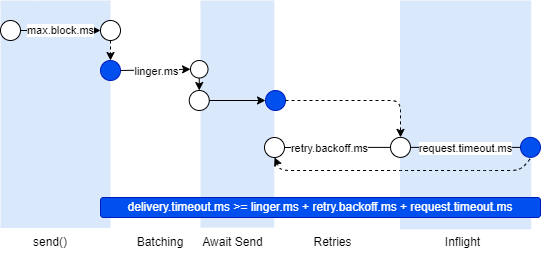

The diagram above was exported from draw.io. Its source (the exported page's mxGraphModel, read from the mxfile embedded in the PNG):
<mxGraphModel dx="660" dy="985" grid="1" gridSize="10" guides="1" tooltips="1" connect="1" arrows="1" fold="1" page="1" pageScale="1" pageWidth="583" pageHeight="413" math="0" shadow="0">
  <root>
    <mxCell id="0" />
    <mxCell id="1" parent="0" />
    <mxCell id="yK_VRj1aQTpyIVC20Mtx-4" value="" style="rounded=0;whiteSpace=wrap;html=1;rotation=90;fillColor=#dae8fc;strokeColor=none;dashed=1;dashPattern=1 4;" vertex="1" parent="1">
      <mxGeometry x="-58.75" y="68.75" width="227.5" height="110" as="geometry" />
    </mxCell>
    <mxCell id="yK_VRj1aQTpyIVC20Mtx-6" value="" style="ellipse;whiteSpace=wrap;html=1;aspect=fixed;" vertex="1" parent="1">
      <mxGeometry y="30" width="20" height="20" as="geometry" />
    </mxCell>
    <mxCell id="yK_VRj1aQTpyIVC20Mtx-8" value="max.block.ms" style="endArrow=classic;html=1;rounded=0;exitX=1;exitY=0.5;exitDx=0;exitDy=0;entryX=0;entryY=0.5;entryDx=0;entryDy=0;" edge="1" parent="1" source="yK_VRj1aQTpyIVC20Mtx-6" target="yK_VRj1aQTpyIVC20Mtx-7">
      <mxGeometry width="50" height="50" relative="1" as="geometry">
        <mxPoint x="260" y="410" as="sourcePoint" />
        <mxPoint x="310" y="360" as="targetPoint" />
      </mxGeometry>
    </mxCell>
    <mxCell id="yK_VRj1aQTpyIVC20Mtx-7" value="" style="ellipse;whiteSpace=wrap;html=1;aspect=fixed;" vertex="1" parent="1">
      <mxGeometry x="100" y="30" width="20" height="20" as="geometry" />
    </mxCell>
    <mxCell id="yK_VRj1aQTpyIVC20Mtx-18" value="" style="ellipse;whiteSpace=wrap;html=1;aspect=fixed;fillColor=#0050ef;strokeColor=#001DBC;fontColor=#ffffff;" vertex="1" parent="1">
      <mxGeometry x="100" y="70" width="20" height="20" as="geometry" />
    </mxCell>
    <mxCell id="yK_VRj1aQTpyIVC20Mtx-19" value="" style="endArrow=classic;html=1;exitX=0.5;exitY=1;exitDx=0;exitDy=0;entryX=0.5;entryY=0;entryDx=0;entryDy=0;dashed=1;rounded=1;" edge="1" parent="1" source="yK_VRj1aQTpyIVC20Mtx-7" target="yK_VRj1aQTpyIVC20Mtx-18">
      <mxGeometry width="50" height="50" relative="1" as="geometry">
        <mxPoint x="280" y="430" as="sourcePoint" />
        <mxPoint x="330" y="380" as="targetPoint" />
      </mxGeometry>
    </mxCell>
    <mxCell id="yK_VRj1aQTpyIVC20Mtx-20" value="" style="endArrow=classic;html=1;rounded=0;exitX=1;exitY=0.5;exitDx=0;exitDy=0;entryX=0;entryY=0.5;entryDx=0;entryDy=0;" edge="1" parent="1" source="yK_VRj1aQTpyIVC20Mtx-18" target="yK_VRj1aQTpyIVC20Mtx-17">
      <mxGeometry width="50" height="50" relative="1" as="geometry">
        <mxPoint x="280" y="430" as="sourcePoint" />
        <mxPoint x="330" y="380" as="targetPoint" />
      </mxGeometry>
    </mxCell>
    <mxCell id="yK_VRj1aQTpyIVC20Mtx-21" value="linger.ms&lt;br&gt;" style="edgeLabel;html=1;align=center;verticalAlign=middle;resizable=0;points=[];" vertex="1" connectable="0" parent="yK_VRj1aQTpyIVC20Mtx-20">
      <mxGeometry x="0.0347" y="-1" relative="1" as="geometry">
        <mxPoint as="offset" />
      </mxGeometry>
    </mxCell>
    <mxCell id="yK_VRj1aQTpyIVC20Mtx-31" value="send()" style="text;html=1;strokeColor=none;fillColor=none;align=center;verticalAlign=middle;whiteSpace=wrap;rounded=0;" vertex="1" parent="1">
      <mxGeometry x="20" y="237" width="60" height="30" as="geometry" />
    </mxCell>
    <mxCell id="yK_VRj1aQTpyIVC20Mtx-32" value="Batching" style="text;html=1;strokeColor=none;fillColor=none;align=center;verticalAlign=middle;whiteSpace=wrap;rounded=0;" vertex="1" parent="1">
      <mxGeometry x="130" y="237" width="60" height="30" as="geometry" />
    </mxCell>
    <mxCell id="yK_VRj1aQTpyIVC20Mtx-33" value="" style="rounded=0;whiteSpace=wrap;html=1;rotation=90;fillColor=#dae8fc;strokeColor=none;dashed=1;dashPattern=1 4;" vertex="1" parent="1">
      <mxGeometry x="123.32" y="86.69" width="227.12" height="73.75" as="geometry" />
    </mxCell>
    <mxCell id="yK_VRj1aQTpyIVC20Mtx-17" value="" style="ellipse;whiteSpace=wrap;html=1;aspect=fixed;" vertex="1" parent="1">
      <mxGeometry x="190" y="70" width="17.5" height="17.5" as="geometry" />
    </mxCell>
    <mxCell id="yK_VRj1aQTpyIVC20Mtx-24" value="" style="ellipse;whiteSpace=wrap;html=1;aspect=fixed;" vertex="1" parent="1">
      <mxGeometry x="188.75" y="100" width="20" height="20" as="geometry" />
    </mxCell>
    <mxCell id="yK_VRj1aQTpyIVC20Mtx-34" value="Await Send" style="text;html=1;strokeColor=none;fillColor=none;align=center;verticalAlign=middle;whiteSpace=wrap;rounded=0;" vertex="1" parent="1">
      <mxGeometry x="200" y="237" width="65" height="30" as="geometry" />
    </mxCell>
    <mxCell id="yK_VRj1aQTpyIVC20Mtx-25" value="" style="endArrow=classic;html=1;rounded=0;exitX=0.5;exitY=1;exitDx=0;exitDy=0;" edge="1" parent="1" source="yK_VRj1aQTpyIVC20Mtx-17" target="yK_VRj1aQTpyIVC20Mtx-24">
      <mxGeometry width="50" height="50" relative="1" as="geometry">
        <mxPoint x="280" y="430" as="sourcePoint" />
        <mxPoint x="330" y="380" as="targetPoint" />
      </mxGeometry>
    </mxCell>
    <mxCell id="yK_VRj1aQTpyIVC20Mtx-36" value="" style="ellipse;whiteSpace=wrap;html=1;aspect=fixed;fillColor=#0050ef;fontColor=#ffffff;strokeColor=#001DBC;" vertex="1" parent="1">
      <mxGeometry x="265" y="100" width="20" height="20" as="geometry" />
    </mxCell>
    <mxCell id="yK_VRj1aQTpyIVC20Mtx-39" value="" style="endArrow=classic;html=1;rounded=0;exitX=1;exitY=0.5;exitDx=0;exitDy=0;entryX=0;entryY=0.5;entryDx=0;entryDy=0;" edge="1" parent="1" source="yK_VRj1aQTpyIVC20Mtx-24" target="yK_VRj1aQTpyIVC20Mtx-36">
      <mxGeometry width="50" height="50" relative="1" as="geometry">
        <mxPoint x="280" y="430" as="sourcePoint" />
        <mxPoint x="330" y="380" as="targetPoint" />
      </mxGeometry>
    </mxCell>
    <mxCell id="yK_VRj1aQTpyIVC20Mtx-40" value="Retries" style="text;html=1;strokeColor=none;fillColor=none;align=center;verticalAlign=middle;whiteSpace=wrap;rounded=0;" vertex="1" parent="1">
      <mxGeometry x="300.13" y="237" width="65" height="30" as="geometry" />
    </mxCell>
    <mxCell id="yK_VRj1aQTpyIVC20Mtx-41" value="Inflight" style="text;html=1;strokeColor=none;fillColor=none;align=center;verticalAlign=middle;whiteSpace=wrap;rounded=0;" vertex="1" parent="1">
      <mxGeometry x="430" y="237" width="65" height="30" as="geometry" />
    </mxCell>
    <mxCell id="yK_VRj1aQTpyIVC20Mtx-42" value="" style="rounded=0;whiteSpace=wrap;html=1;rotation=90;fillColor=#dae8fc;strokeColor=none;dashed=1;dashPattern=1 4;" vertex="1" parent="1">
      <mxGeometry x="350.7" y="58.81" width="228.87" height="131.25" as="geometry" />
    </mxCell>
    <mxCell id="yK_VRj1aQTpyIVC20Mtx-22" value="" style="ellipse;whiteSpace=wrap;html=1;aspect=fixed;" vertex="1" parent="1">
      <mxGeometry x="264" y="147" width="20" height="20" as="geometry" />
    </mxCell>
    <mxCell id="yK_VRj1aQTpyIVC20Mtx-43" value="" style="ellipse;whiteSpace=wrap;html=1;aspect=fixed;" vertex="1" parent="1">
      <mxGeometry x="390" y="146.88" width="20" height="20" as="geometry" />
    </mxCell>
    <mxCell id="yK_VRj1aQTpyIVC20Mtx-44" value="" style="ellipse;whiteSpace=wrap;html=1;aspect=fixed;fillColor=#0050ef;fontColor=#ffffff;strokeColor=#001DBC;" vertex="1" parent="1">
      <mxGeometry x="520" y="146.88" width="20" height="20" as="geometry" />
    </mxCell>
    <mxCell id="yK_VRj1aQTpyIVC20Mtx-45" value="" style="endArrow=classic;html=1;rounded=1;exitX=1;exitY=0.5;exitDx=0;exitDy=0;entryX=0.5;entryY=0;entryDx=0;entryDy=0;dashed=1;" edge="1" parent="1" source="yK_VRj1aQTpyIVC20Mtx-36" target="yK_VRj1aQTpyIVC20Mtx-43">
      <mxGeometry width="50" height="50" relative="1" as="geometry">
        <mxPoint x="280" y="430" as="sourcePoint" />
        <mxPoint x="330" y="380" as="targetPoint" />
        <Array as="points">
          <mxPoint x="400" y="110" />
        </Array>
      </mxGeometry>
    </mxCell>
    <mxCell id="yK_VRj1aQTpyIVC20Mtx-49" value="" style="endArrow=none;html=1;rounded=0;exitX=0;exitY=0.5;exitDx=0;exitDy=0;entryX=1;entryY=0.5;entryDx=0;entryDy=0;endFill=0;" edge="1" parent="1" source="yK_VRj1aQTpyIVC20Mtx-44" target="yK_VRj1aQTpyIVC20Mtx-43">
      <mxGeometry width="50" height="50" relative="1" as="geometry">
        <mxPoint x="280" y="430" as="sourcePoint" />
        <mxPoint x="330" y="380" as="targetPoint" />
      </mxGeometry>
    </mxCell>
    <mxCell id="yK_VRj1aQTpyIVC20Mtx-50" value="request.timeout.ms" style="edgeLabel;html=1;align=center;verticalAlign=middle;resizable=0;points=[];" vertex="1" connectable="0" parent="yK_VRj1aQTpyIVC20Mtx-49">
      <mxGeometry x="0.0152" y="1" relative="1" as="geometry">
        <mxPoint as="offset" />
      </mxGeometry>
    </mxCell>
    <mxCell id="yK_VRj1aQTpyIVC20Mtx-51" value="" style="endArrow=none;html=1;rounded=0;exitX=1;exitY=0.5;exitDx=0;exitDy=0;entryX=0;entryY=0.5;entryDx=0;entryDy=0;endFill=0;" edge="1" parent="1" source="yK_VRj1aQTpyIVC20Mtx-22" target="yK_VRj1aQTpyIVC20Mtx-43">
      <mxGeometry width="50" height="50" relative="1" as="geometry">
        <mxPoint x="280" y="430" as="sourcePoint" />
        <mxPoint x="330" y="380" as="targetPoint" />
      </mxGeometry>
    </mxCell>
    <mxCell id="yK_VRj1aQTpyIVC20Mtx-52" value="retry.backoff.ms" style="edgeLabel;html=1;align=center;verticalAlign=middle;resizable=0;points=[];" vertex="1" connectable="0" parent="yK_VRj1aQTpyIVC20Mtx-51">
      <mxGeometry x="-0.1636" y="-1" relative="1" as="geometry">
        <mxPoint as="offset" />
      </mxGeometry>
    </mxCell>
    <mxCell id="yK_VRj1aQTpyIVC20Mtx-53" value="" style="endArrow=classic;html=1;rounded=1;exitX=0.693;exitY=0.01;exitDx=0;exitDy=0;exitPerimeter=0;entryX=0.5;entryY=1;entryDx=0;entryDy=0;dashed=1;" edge="1" parent="1" source="yK_VRj1aQTpyIVC20Mtx-42" target="yK_VRj1aQTpyIVC20Mtx-22">
      <mxGeometry width="50" height="50" relative="1" as="geometry">
        <mxPoint x="280" y="430" as="sourcePoint" />
        <mxPoint x="330" y="380" as="targetPoint" />
        <Array as="points">
          <mxPoint x="520" y="180" />
          <mxPoint x="480" y="180" />
          <mxPoint x="400" y="180" />
          <mxPoint x="280" y="180" />
        </Array>
      </mxGeometry>
    </mxCell>
    <mxCell id="yK_VRj1aQTpyIVC20Mtx-54" value="delivery.timeout.ms &amp;gt;= linger.ms + retry.backoff.ms + request.timeout.ms" style="rounded=1;whiteSpace=wrap;html=1;fillColor=#0050ef;fontColor=#ffffff;strokeColor=#001DBC;" vertex="1" parent="1">
      <mxGeometry x="100" y="207" width="440" height="20" as="geometry" />
    </mxCell>
  </root>
</mxGraphModel>